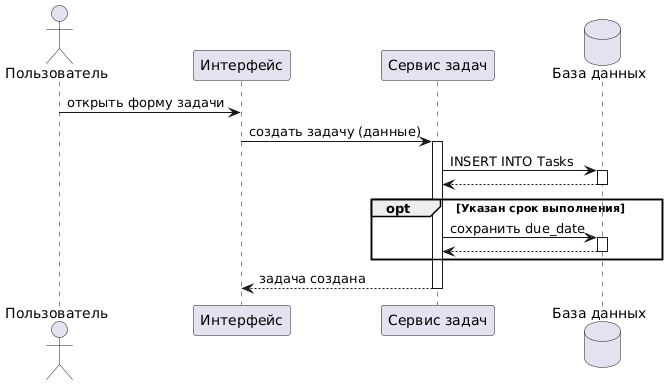

The diagram above was rendered by PlantUML. Its source (embedded in the PNG):
@startuml
actor "Пользователь" as User
participant "Интерфейс" as UI
participant "Сервис задач" as TaskService
database "База данных" as DB

User -> UI : открыть форму задачи
UI -> TaskService : создать задачу (данные)
activate TaskService

TaskService -> DB : INSERT INTO Tasks
activate DB
DB --> TaskService
deactivate DB

opt Указан срок выполнения
  TaskService -> DB : сохранить due_date
  activate DB
  DB --> TaskService
  deactivate DB
end

TaskService --> UI : задача создана
deactivate TaskService
@enduml